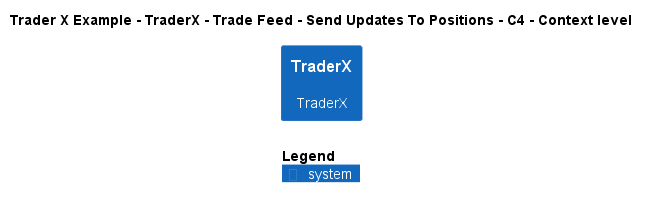

The diagram above was rendered by PlantUML. Its source (embedded in the PNG):
@startuml
!include ..\..\..\..\..\..\..\.c4s\C4_Context.puml

AddElementTag("c4interflow:lifecycle:new", $bgColor=green, $fontColor=#ffffff, $borderColor=green, $shadowing="False")
AddElementTag("c4interflow:lifecycle:changed", $bgColor=orange, $fontColor=#ffffff, $borderColor=orange, $shadowing="False")
AddElementTag("c4interflow:lifecycle:removed", $bgColor=red, $fontColor=#ffffff, $borderColor=red, $shadowing="False")

AddRelTag("c4interflow:lifecycle:new", $textColor=green, $lineColor=green)
AddRelTag("c4interflow:lifecycle:changed", $textColor=orange, $lineColor=orange)
AddRelTag("c4interflow:lifecycle:removed", $textColor=red, $lineColor=red)

SHOW_PERSON_PORTRAIT()
LAYOUT_TOP_DOWN()

skinparam linetype polyline

title Trader X Example - TraderX - Trade Feed - Send Updates To Positions - C4 - Context level

System(TraderXExample.SoftwareSystems.TraderX, "TraderX", "TraderX")



SHOW_LEGEND()
@enduml